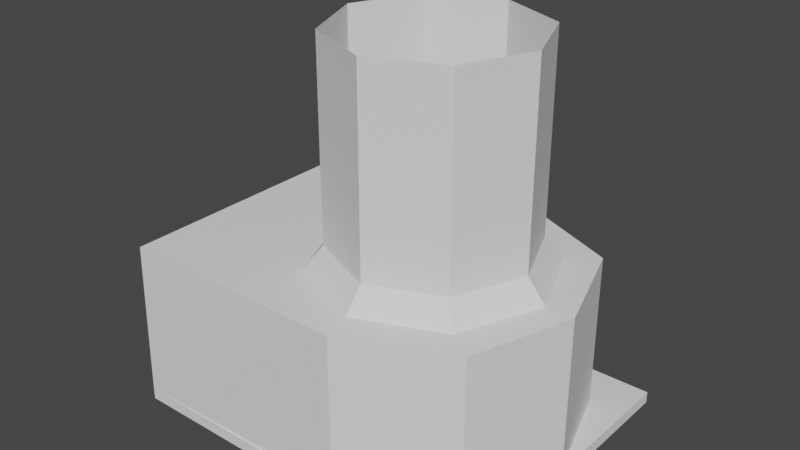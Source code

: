 # Source: Link_Base.blend  (saved by Blender 2.82.7; exported with 4.5.12 LTS)
import bpy
from mathutils import Matrix  # noqa: F401  (used for matrix-valued properties, if any)

bpy.ops.wm.read_factory_settings(use_empty=True)
scene = bpy.context.scene
scene.name = 'Scene'

# ---- collections
col_collection = bpy.data.collections.new('Collection'); scene.collection.children.link(col_collection)

# ---- world
world_world = bpy.data.worlds.new('World'); scene.world = world_world
world_world.use_nodes = True; world_world.node_tree.nodes.clear()
_N = world_world.node_tree.nodes; _L = world_world.node_tree.links
n0 = _N.new('ShaderNodeOutputWorld'); n0.name = 'World Output'; n0.location = (300, 300)
n1 = _N.new('ShaderNodeBackground'); n1.name = 'Background'; n1.location = (10, 300)
n1.inputs[0].default_value = (0.05088, 0.05088, 0.05088, 1.0)
_L.new(n1.outputs[0], n0.inputs[0])
n0.is_active_output = True
world_world.color = (0.05088, 0.05088, 0.05088)
world_world.use_sun_shadow = False
world_world.sun_shadow_jitter_overblur = 0.0

# ---- meshes
me_base = bpy.data.meshes.new('Base')
me_base.from_pydata([(0.003475, -0.06675, 0.005), (0.003499, -0.06685, 0.07527), (0.003475, 0.06646, 0.005), (0.06537, 6.547e-05, 0.005031), (0.04976, 0.04658, 0.005031), (0.05019, -0.04565, 0.005031), (0.06537, 6.547e-05, 0.07527), (0.05019, -0.04565, 0.07527), (0.04976, 0.04658, 0.07527), (0.003499, 0.06631, 0.07527), (-0.102, -0.06798, 0.005136), (-0.102, -0.06798, -0.0001363), (-0.102, 0.06798, -0.0001363), (-0.102, 0.06798, 0.005136), (-0.1012, 0.06691, 0.07527), (-0.1013, -0.06691, 0.07527), (0.066, -0.06793, 0.005134), (0.066, -0.06793, -0.0001343), (0.066, 0.06793, -0.0001343), (0.066, 0.06793, 0.005134), (-1.129e-07, 0.04424, 0.1731), (-0.03128, 0.03128, 0.1731), (-0.04424, 2.753e-07, 0.1731), (-0.03128, -0.03128, 0.1731), (-9.846e-08, -0.04424, 0.1731), (0.03128, -0.03128, 0.1731), (0.04424, 3.146e-07, 0.1731), (0.03128, 0.03128, 0.1731), (-1.129e-07, 0.04425, 0.08547), (-0.03129, 0.03129, 0.08547), (-0.04425, 2.753e-07, 0.08547), (-0.03129, -0.03129, 0.08547), (-9.846e-08, -0.04425, 0.08547), (0.03129, -0.03129, 0.08547), (0.04425, 3.147e-07, 0.08547), (0.03129, 0.03129, 0.08547), (-1.128e-07, 0.05294, 0.07512), (-0.03744, 0.03744, 0.07512), (-0.05294, 2.736e-07, 0.07512), (-0.03744, -0.03744, 0.07512), (-9.559e-08, -0.05294, 0.07512), (0.03744, -0.03744, 0.07512), (0.05294, 3.207e-07, 0.07512), (0.03744, 0.03744, 0.07512)], [], [(1, 7, 6, 8, 9, 14, 15), (1, 0, 5, 7), (9, 2, 13, 14), (19, 13, 10, 16), (14, 12, 11, 15), (17, 16, 10, 11), (1, 15, 10, 0), (16, 17, 18, 19), (19, 18, 12, 13), (41, 42, 34, 33), (30, 31, 23, 22), (24, 23, 31, 32), (32, 40, 41, 33), (39, 40, 32, 31), (32, 33, 25, 24), (30, 38, 39, 31), (29, 37, 38, 30), (36, 37, 29, 28), (35, 43, 36, 28), (34, 35, 27, 26), (34, 42, 43, 35), (33, 34, 26, 25), (35, 28, 20, 27), (28, 29, 21, 20), (29, 30, 22, 21), (3, 6, 7, 5), (4, 8, 6, 3), (8, 4, 2, 9)])
_uv = me_base.uv_layers.new(name='UVMap')
_uv.uv.foreach_set('vector', [0.0, 0.0, 0.0, 0.0, 0.0, 0.0, 0.0, 0.0, 0.0, 0.0, 0.0, 0.0, 0.0, 0.0, 0.0, 0.0, 0.0, 0.0, 0.0, 0.0, 0.0, 0.0, 0.0, 0.0, 0.0, 0.0, 0.0, 0.0, 0.0, 0.0, 0.0, 0.0, 0.0, 0.0, 0.0, 0.0, 0.0, 0.0, 0.0, 0.0, 0.0, 0.0, 0.0, 0.0, 0.0, 0.0, 0.0, 0.0, 0.0, 0.0, 0.0, 0.0, 0.0, 0.0, 0.0, 0.0, 0.0, 0.0, 0.0, 0.0, 0.0, 0.0, 0.0, 0.0, 0.0, 0.0, 0.0, 0.0, 0.0, 0.0, 0.0, 0.0, 0.0, 0.0, 0.0, 0.0, 0.0, 0.0, 0.0, 0.0, 0.0, 0.0, 0.0, 0.0, 0.0, 0.0, 0.0, 0.0, 0.0, 0.0, 0.0, 0.0, 0.0, 0.0, 0.0, 0.0, 0.0, 0.0, 0.0, 0.0, 0.0, 0.0, 0.0, 0.0, 0.0, 0.0, 0.0, 0.0, 0.0, 0.0, 0.0, 0.0, 0.0, 0.0, 0.0, 0.0, 0.0, 0.0, 0.0, 0.0, 0.0, 0.0, 0.0, 0.0, 0.0, 0.0, 0.0, 0.0, 0.0, 0.0, 0.0, 0.0, 0.0, 0.0, 0.0, 0.0, 0.0, 0.0, 0.0, 0.0, 0.0, 0.0, 0.0, 0.0, 0.0, 0.0, 0.0, 0.0, 0.0, 0.0, 0.0, 0.0, 0.0, 0.0, 0.0, 0.0, 0.0, 0.0, 0.0, 0.0, 0.0, 0.0, 0.0, 0.0, 0.0, 0.0, 0.0, 0.0, 0.0, 0.0, 0.0, 0.0, 0.0, 0.0, 0.0, 0.0, 0.0, 0.0, 0.0, 0.0, 0.0, 0.0, 0.0, 0.0, 0.0, 0.0, 0.0, 0.0, 0.0, 0.0, 0.0, 0.0, 0.0, 0.0, 0.0, 0.0, 0.0, 0.0, 0.0, 0.0, 0.0, 0.0, 0.0, 0.0, 0.0, 0.0, 0.0, 0.0, 0.0, 0.0, 0.0, 0.0, 0.0, 0.0, 0.0, 0.0, 0.0, 0.0, 0.0, 0.0, 0.0, 0.0, 0.0, 0.0, 0.0, 0.0, 0.0, 0.0, 0.0, 0.0])
me_base.use_remesh_fix_poles = True
me_base.use_remesh_preserve_attributes = False
me_base.use_mirror_vertex_groups = False
me_base.update()

# ---- objects
ob_base = bpy.data.objects.new('Base', me_base)

# ---- transforms, parenting, visibility, modifiers, constraints
ob_base.location = (0.0, 0.0, 0.0)
ob_base.lineart.crease_threshold = 0.0

# ---- collection membership
col_collection.objects.link(ob_base)

# ---- scene / render settings (as saved in the file)
scene.frame_start = 1; scene.frame_end = 250; scene.frame_set(1)
scene.render.engine = 'BLENDER_EEVEE_NEXT'
scene.cycles.use_denoising = False
scene.cycles.samples = 128
scene.cycles.sampling_pattern = 'TABULATED_SOBOL'
scene.cycles.use_adaptive_sampling = False
scene.cycles.use_light_tree = False
scene.view_settings.view_transform = 'Filmic'
bpy.context.view_layer.update()

# ---- added for rendering (the .blend has no active camera and no usable light): camera, sun
cam_auto = bpy.data.cameras.new('AutoCamera')
cam_auto.lens = 50.0
cam_auto.sensor_width = 36.0
cam_auto.clip_end = 1000.0
ob_auto_camera = bpy.data.objects.new('AutoCamera', cam_auto)
scene.collection.objects.link(ob_auto_camera)
ob_auto_camera.location = (0.238242, -0.30749, 0.291451)
ob_auto_camera.rotation_euler = (1.09748, -7.21219e-08, 0.694738)
scene.camera = ob_auto_camera
light_auto_sun = bpy.data.lights.new('AutoSun', 'SUN')
light_auto_sun.energy = 3.0
light_auto_sun.angle = 0.0523599
ob_auto_sun = bpy.data.objects.new('AutoSun', light_auto_sun)
scene.collection.objects.link(ob_auto_sun)
ob_auto_sun.rotation_euler = (0.872665, 0.174533, 0.523599)
bpy.context.view_layer.update()
